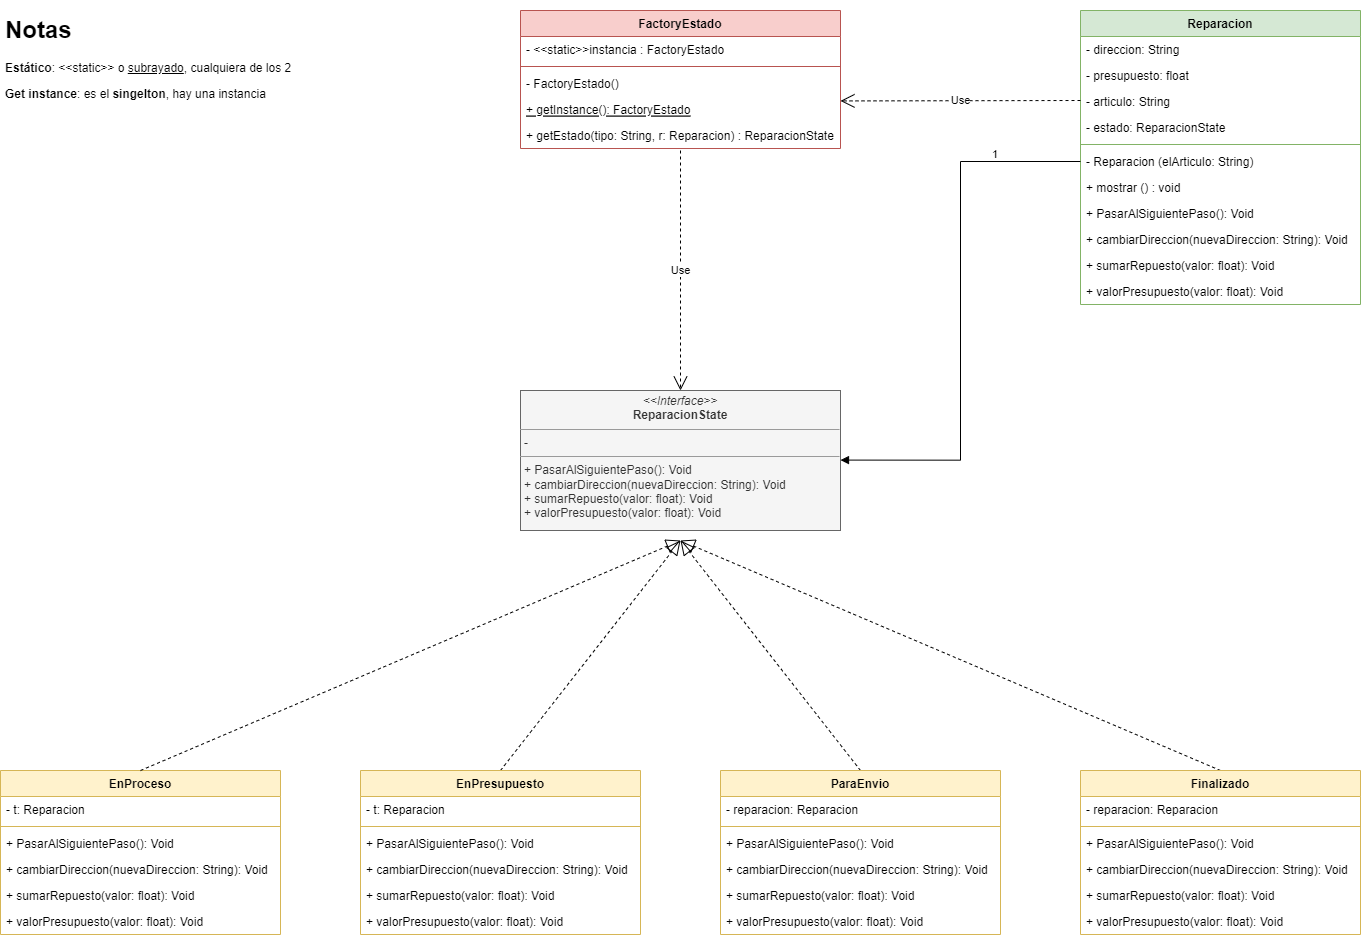

The diagram above was exported from draw.io. Its source (the exported page's mxGraphModel, read from the mxfile embedded in the PNG):
<mxGraphModel dx="1750" dy="902" grid="1" gridSize="10" guides="1" tooltips="1" connect="1" arrows="1" fold="1" page="1" pageScale="1" pageWidth="1654" pageHeight="1169" math="0" shadow="0">
  <root>
    <mxCell id="0" />
    <mxCell id="1" parent="0" />
    <mxCell id="auk1qFoSHiYn08OZFbBj-2" value="&lt;p style=&quot;margin:0px;margin-top:4px;text-align:center;&quot;&gt;&lt;i&gt;&amp;lt;&amp;lt;Interface&amp;gt;&amp;gt;&lt;/i&gt;&lt;br&gt;&lt;b&gt;ReparacionState&lt;/b&gt;&lt;br&gt;&lt;/p&gt;&lt;hr size=&quot;1&quot;&gt;&lt;p style=&quot;margin:0px;margin-left:4px;&quot;&gt;-&amp;nbsp;&lt;/p&gt;&lt;hr size=&quot;1&quot;&gt;&lt;p style=&quot;margin:0px;margin-left:4px;&quot;&gt;+ PasarAlSiguientePaso(): Void&lt;br&gt;+ cambiarDireccion(nuevaDireccion: String): Void&lt;/p&gt;&lt;p style=&quot;margin:0px;margin-left:4px;&quot;&gt;+ sumarRepuesto(valor: float): Void&lt;br&gt;&lt;/p&gt;&lt;p style=&quot;margin:0px;margin-left:4px;&quot;&gt;+ valorPresupuesto(valor: float): Void&lt;br&gt;&lt;/p&gt;" style="verticalAlign=top;align=left;overflow=fill;fontSize=12;fontFamily=Helvetica;html=1;fillColor=#f5f5f5;fontColor=#333333;strokeColor=#666666;" parent="1" vertex="1">
      <mxGeometry x="660" y="500" width="320" height="140" as="geometry" />
    </mxCell>
    <mxCell id="auk1qFoSHiYn08OZFbBj-5" value="EnProceso" style="swimlane;fontStyle=1;align=center;verticalAlign=top;childLayout=stackLayout;horizontal=1;startSize=26;horizontalStack=0;resizeParent=1;resizeParentMax=0;resizeLast=0;collapsible=1;marginBottom=0;fillColor=#fff2cc;strokeColor=#d6b656;" parent="1" vertex="1">
      <mxGeometry x="140" y="880" width="280" height="164" as="geometry" />
    </mxCell>
    <mxCell id="auk1qFoSHiYn08OZFbBj-6" value="- t: Reparacion" style="text;strokeColor=none;fillColor=none;align=left;verticalAlign=top;spacingLeft=4;spacingRight=4;overflow=hidden;rotatable=0;points=[[0,0.5],[1,0.5]];portConstraint=eastwest;" parent="auk1qFoSHiYn08OZFbBj-5" vertex="1">
      <mxGeometry y="26" width="280" height="26" as="geometry" />
    </mxCell>
    <mxCell id="auk1qFoSHiYn08OZFbBj-7" value="" style="line;strokeWidth=1;fillColor=none;align=left;verticalAlign=middle;spacingTop=-1;spacingLeft=3;spacingRight=3;rotatable=0;labelPosition=right;points=[];portConstraint=eastwest;strokeColor=inherit;" parent="auk1qFoSHiYn08OZFbBj-5" vertex="1">
      <mxGeometry y="52" width="280" height="8" as="geometry" />
    </mxCell>
    <mxCell id="auk1qFoSHiYn08OZFbBj-8" value="+ PasarAlSiguientePaso(): Void" style="text;strokeColor=none;fillColor=none;align=left;verticalAlign=top;spacingLeft=4;spacingRight=4;overflow=hidden;rotatable=0;points=[[0,0.5],[1,0.5]];portConstraint=eastwest;" parent="auk1qFoSHiYn08OZFbBj-5" vertex="1">
      <mxGeometry y="60" width="280" height="26" as="geometry" />
    </mxCell>
    <mxCell id="auk1qFoSHiYn08OZFbBj-9" value="+ cambiarDireccion(nuevaDireccion: String): Void&#10;" style="text;strokeColor=none;fillColor=none;align=left;verticalAlign=top;spacingLeft=4;spacingRight=4;overflow=hidden;rotatable=0;points=[[0,0.5],[1,0.5]];portConstraint=eastwest;" parent="auk1qFoSHiYn08OZFbBj-5" vertex="1">
      <mxGeometry y="86" width="280" height="26" as="geometry" />
    </mxCell>
    <mxCell id="auk1qFoSHiYn08OZFbBj-10" value="+ sumarRepuesto(valor: float): Void&#10;&#10;&#10;" style="text;strokeColor=none;fillColor=none;align=left;verticalAlign=top;spacingLeft=4;spacingRight=4;overflow=hidden;rotatable=0;points=[[0,0.5],[1,0.5]];portConstraint=eastwest;" parent="auk1qFoSHiYn08OZFbBj-5" vertex="1">
      <mxGeometry y="112" width="280" height="26" as="geometry" />
    </mxCell>
    <mxCell id="pPth8rO5tpToZ92LieAG-6" value="+ valorPresupuesto(valor: float): Void" style="text;strokeColor=none;fillColor=none;align=left;verticalAlign=top;spacingLeft=4;spacingRight=4;overflow=hidden;rotatable=0;points=[[0,0.5],[1,0.5]];portConstraint=eastwest;" parent="auk1qFoSHiYn08OZFbBj-5" vertex="1">
      <mxGeometry y="138" width="280" height="26" as="geometry" />
    </mxCell>
    <mxCell id="auk1qFoSHiYn08OZFbBj-34" value="FactoryEstado" style="swimlane;fontStyle=1;align=center;verticalAlign=top;childLayout=stackLayout;horizontal=1;startSize=26;horizontalStack=0;resizeParent=1;resizeParentMax=0;resizeLast=0;collapsible=1;marginBottom=0;fillColor=#f8cecc;strokeColor=#b85450;" parent="1" vertex="1">
      <mxGeometry x="660" y="120" width="320" height="138" as="geometry" />
    </mxCell>
    <mxCell id="auk1qFoSHiYn08OZFbBj-35" value="- &lt;&lt;static&gt;&gt;instancia : FactoryEstado" style="text;strokeColor=none;fillColor=none;align=left;verticalAlign=top;spacingLeft=4;spacingRight=4;overflow=hidden;rotatable=0;points=[[0,0.5],[1,0.5]];portConstraint=eastwest;" parent="auk1qFoSHiYn08OZFbBj-34" vertex="1">
      <mxGeometry y="26" width="320" height="26" as="geometry" />
    </mxCell>
    <mxCell id="auk1qFoSHiYn08OZFbBj-36" value="" style="line;strokeWidth=1;fillColor=none;align=left;verticalAlign=middle;spacingTop=-1;spacingLeft=3;spacingRight=3;rotatable=0;labelPosition=right;points=[];portConstraint=eastwest;strokeColor=inherit;" parent="auk1qFoSHiYn08OZFbBj-34" vertex="1">
      <mxGeometry y="52" width="320" height="8" as="geometry" />
    </mxCell>
    <mxCell id="auk1qFoSHiYn08OZFbBj-37" value="- FactoryEstado()" style="text;strokeColor=none;fillColor=none;align=left;verticalAlign=top;spacingLeft=4;spacingRight=4;overflow=hidden;rotatable=0;points=[[0,0.5],[1,0.5]];portConstraint=eastwest;" parent="auk1qFoSHiYn08OZFbBj-34" vertex="1">
      <mxGeometry y="60" width="320" height="26" as="geometry" />
    </mxCell>
    <mxCell id="auk1qFoSHiYn08OZFbBj-38" value="+ getInstance(): FactoryEstado&#10;" style="text;strokeColor=none;fillColor=none;align=left;verticalAlign=top;spacingLeft=4;spacingRight=4;overflow=hidden;rotatable=0;points=[[0,0.5],[1,0.5]];portConstraint=eastwest;fontStyle=4" parent="auk1qFoSHiYn08OZFbBj-34" vertex="1">
      <mxGeometry y="86" width="320" height="26" as="geometry" />
    </mxCell>
    <mxCell id="auk1qFoSHiYn08OZFbBj-39" value="+ getEstado(tipo: String, r: Reparacion) : ReparacionState&#10;&#10;" style="text;strokeColor=none;fillColor=none;align=left;verticalAlign=top;spacingLeft=4;spacingRight=4;overflow=hidden;rotatable=0;points=[[0,0.5],[1,0.5]];portConstraint=eastwest;" parent="auk1qFoSHiYn08OZFbBj-34" vertex="1">
      <mxGeometry y="112" width="320" height="26" as="geometry" />
    </mxCell>
    <mxCell id="pPth8rO5tpToZ92LieAG-34" value="Reparacion" style="swimlane;fontStyle=1;align=center;verticalAlign=top;childLayout=stackLayout;horizontal=1;startSize=26;horizontalStack=0;resizeParent=1;resizeParentMax=0;resizeLast=0;collapsible=1;marginBottom=0;fillColor=#d5e8d4;strokeColor=#82b366;" parent="1" vertex="1">
      <mxGeometry x="1220" y="120" width="280" height="294" as="geometry" />
    </mxCell>
    <mxCell id="pPth8rO5tpToZ92LieAG-35" value="- direccion: String" style="text;strokeColor=none;fillColor=none;align=left;verticalAlign=top;spacingLeft=4;spacingRight=4;overflow=hidden;rotatable=0;points=[[0,0.5],[1,0.5]];portConstraint=eastwest;" parent="pPth8rO5tpToZ92LieAG-34" vertex="1">
      <mxGeometry y="26" width="280" height="26" as="geometry" />
    </mxCell>
    <mxCell id="pPth8rO5tpToZ92LieAG-36" value="- presupuesto: float" style="text;strokeColor=none;fillColor=none;align=left;verticalAlign=top;spacingLeft=4;spacingRight=4;overflow=hidden;rotatable=0;points=[[0,0.5],[1,0.5]];portConstraint=eastwest;" parent="pPth8rO5tpToZ92LieAG-34" vertex="1">
      <mxGeometry y="52" width="280" height="26" as="geometry" />
    </mxCell>
    <mxCell id="LaqbAmmD-TVYBnMAgL8Q-36" value="- articulo: String" style="text;strokeColor=none;fillColor=none;align=left;verticalAlign=top;spacingLeft=4;spacingRight=4;overflow=hidden;rotatable=0;points=[[0,0.5],[1,0.5]];portConstraint=eastwest;" parent="pPth8rO5tpToZ92LieAG-34" vertex="1">
      <mxGeometry y="78" width="280" height="26" as="geometry" />
    </mxCell>
    <mxCell id="LaqbAmmD-TVYBnMAgL8Q-37" value="- estado: ReparacionState" style="text;strokeColor=none;fillColor=none;align=left;verticalAlign=top;spacingLeft=4;spacingRight=4;overflow=hidden;rotatable=0;points=[[0,0.5],[1,0.5]];portConstraint=eastwest;" parent="pPth8rO5tpToZ92LieAG-34" vertex="1">
      <mxGeometry y="104" width="280" height="26" as="geometry" />
    </mxCell>
    <mxCell id="pPth8rO5tpToZ92LieAG-37" value="" style="line;strokeWidth=1;fillColor=none;align=left;verticalAlign=middle;spacingTop=-1;spacingLeft=3;spacingRight=3;rotatable=0;labelPosition=right;points=[];portConstraint=eastwest;strokeColor=inherit;" parent="pPth8rO5tpToZ92LieAG-34" vertex="1">
      <mxGeometry y="130" width="280" height="8" as="geometry" />
    </mxCell>
    <mxCell id="pPth8rO5tpToZ92LieAG-38" value="- Reparacion (elArticulo: String)" style="text;strokeColor=none;fillColor=none;align=left;verticalAlign=top;spacingLeft=4;spacingRight=4;overflow=hidden;rotatable=0;points=[[0,0.5],[1,0.5]];portConstraint=eastwest;" parent="pPth8rO5tpToZ92LieAG-34" vertex="1">
      <mxGeometry y="138" width="280" height="26" as="geometry" />
    </mxCell>
    <mxCell id="LaqbAmmD-TVYBnMAgL8Q-38" value="+ mostrar () : void" style="text;strokeColor=none;fillColor=none;align=left;verticalAlign=top;spacingLeft=4;spacingRight=4;overflow=hidden;rotatable=0;points=[[0,0.5],[1,0.5]];portConstraint=eastwest;" parent="pPth8rO5tpToZ92LieAG-34" vertex="1">
      <mxGeometry y="164" width="280" height="26" as="geometry" />
    </mxCell>
    <mxCell id="LaqbAmmD-TVYBnMAgL8Q-39" value="+ PasarAlSiguientePaso(): Void" style="text;strokeColor=none;fillColor=none;align=left;verticalAlign=top;spacingLeft=4;spacingRight=4;overflow=hidden;rotatable=0;points=[[0,0.5],[1,0.5]];portConstraint=eastwest;" parent="pPth8rO5tpToZ92LieAG-34" vertex="1">
      <mxGeometry y="190" width="280" height="26" as="geometry" />
    </mxCell>
    <mxCell id="LaqbAmmD-TVYBnMAgL8Q-40" value="+ cambiarDireccion(nuevaDireccion: String): Void&#10;" style="text;strokeColor=none;fillColor=none;align=left;verticalAlign=top;spacingLeft=4;spacingRight=4;overflow=hidden;rotatable=0;points=[[0,0.5],[1,0.5]];portConstraint=eastwest;" parent="pPth8rO5tpToZ92LieAG-34" vertex="1">
      <mxGeometry y="216" width="280" height="26" as="geometry" />
    </mxCell>
    <mxCell id="LaqbAmmD-TVYBnMAgL8Q-41" value="+ sumarRepuesto(valor: float): Void&#10;" style="text;strokeColor=none;fillColor=none;align=left;verticalAlign=top;spacingLeft=4;spacingRight=4;overflow=hidden;rotatable=0;points=[[0,0.5],[1,0.5]];portConstraint=eastwest;" parent="pPth8rO5tpToZ92LieAG-34" vertex="1">
      <mxGeometry y="242" width="280" height="26" as="geometry" />
    </mxCell>
    <mxCell id="LaqbAmmD-TVYBnMAgL8Q-42" value="+ valorPresupuesto(valor: float): Void" style="text;strokeColor=none;fillColor=none;align=left;verticalAlign=top;spacingLeft=4;spacingRight=4;overflow=hidden;rotatable=0;points=[[0,0.5],[1,0.5]];portConstraint=eastwest;" parent="pPth8rO5tpToZ92LieAG-34" vertex="1">
      <mxGeometry y="268" width="280" height="26" as="geometry" />
    </mxCell>
    <mxCell id="LaqbAmmD-TVYBnMAgL8Q-5" value="" style="endArrow=block;dashed=1;endFill=0;endSize=12;html=1;rounded=0;exitX=0.5;exitY=0;exitDx=0;exitDy=0;" parent="1" source="auk1qFoSHiYn08OZFbBj-5" edge="1">
      <mxGeometry width="160" relative="1" as="geometry">
        <mxPoint x="290" y="780" as="sourcePoint" />
        <mxPoint x="820" y="650" as="targetPoint" />
      </mxGeometry>
    </mxCell>
    <mxCell id="LaqbAmmD-TVYBnMAgL8Q-6" value="" style="endArrow=block;dashed=1;endFill=0;endSize=12;html=1;rounded=0;exitX=0.5;exitY=0;exitDx=0;exitDy=0;entryX=0.5;entryY=1;entryDx=0;entryDy=0;" parent="1" edge="1">
      <mxGeometry width="160" relative="1" as="geometry">
        <mxPoint x="640" y="880" as="sourcePoint" />
        <mxPoint x="820" y="650" as="targetPoint" />
      </mxGeometry>
    </mxCell>
    <mxCell id="LaqbAmmD-TVYBnMAgL8Q-7" value="" style="endArrow=block;dashed=1;endFill=0;endSize=12;html=1;rounded=0;exitX=0.5;exitY=0;exitDx=0;exitDy=0;" parent="1" edge="1">
      <mxGeometry width="160" relative="1" as="geometry">
        <mxPoint x="1360" y="880" as="sourcePoint" />
        <mxPoint x="820" y="650" as="targetPoint" />
      </mxGeometry>
    </mxCell>
    <mxCell id="LaqbAmmD-TVYBnMAgL8Q-8" value="" style="endArrow=block;dashed=1;endFill=0;endSize=12;html=1;rounded=0;exitX=0.5;exitY=0;exitDx=0;exitDy=0;entryX=0.5;entryY=1;entryDx=0;entryDy=0;" parent="1" edge="1">
      <mxGeometry width="160" relative="1" as="geometry">
        <mxPoint x="1000" y="880" as="sourcePoint" />
        <mxPoint x="820" y="650" as="targetPoint" />
      </mxGeometry>
    </mxCell>
    <mxCell id="LaqbAmmD-TVYBnMAgL8Q-12" value="Use" style="endArrow=open;endSize=12;dashed=1;html=1;rounded=0;exitX=0;exitY=0.676;exitDx=0;exitDy=0;exitPerimeter=0;" parent="1" edge="1">
      <mxGeometry width="160" relative="1" as="geometry">
        <mxPoint x="1220" y="209.99600000000004" as="sourcePoint" />
        <mxPoint x="980" y="210.42000000000002" as="targetPoint" />
      </mxGeometry>
    </mxCell>
    <mxCell id="LaqbAmmD-TVYBnMAgL8Q-13" value="Use" style="endArrow=open;endSize=12;dashed=1;html=1;rounded=0;entryX=0.5;entryY=0;entryDx=0;entryDy=0;" parent="1" target="auk1qFoSHiYn08OZFbBj-2" edge="1">
      <mxGeometry width="160" relative="1" as="geometry">
        <mxPoint x="820" y="260" as="sourcePoint" />
        <mxPoint x="820" y="389.99999999999994" as="targetPoint" />
      </mxGeometry>
    </mxCell>
    <mxCell id="LaqbAmmD-TVYBnMAgL8Q-14" value="Finalizado" style="swimlane;fontStyle=1;align=center;verticalAlign=top;childLayout=stackLayout;horizontal=1;startSize=26;horizontalStack=0;resizeParent=1;resizeParentMax=0;resizeLast=0;collapsible=1;marginBottom=0;fillColor=#fff2cc;strokeColor=#d6b656;" parent="1" vertex="1">
      <mxGeometry x="1220" y="880" width="280" height="164" as="geometry" />
    </mxCell>
    <mxCell id="LaqbAmmD-TVYBnMAgL8Q-15" value="- reparacion: Reparacion" style="text;strokeColor=none;fillColor=none;align=left;verticalAlign=top;spacingLeft=4;spacingRight=4;overflow=hidden;rotatable=0;points=[[0,0.5],[1,0.5]];portConstraint=eastwest;" parent="LaqbAmmD-TVYBnMAgL8Q-14" vertex="1">
      <mxGeometry y="26" width="280" height="26" as="geometry" />
    </mxCell>
    <mxCell id="LaqbAmmD-TVYBnMAgL8Q-16" value="" style="line;strokeWidth=1;fillColor=none;align=left;verticalAlign=middle;spacingTop=-1;spacingLeft=3;spacingRight=3;rotatable=0;labelPosition=right;points=[];portConstraint=eastwest;strokeColor=inherit;" parent="LaqbAmmD-TVYBnMAgL8Q-14" vertex="1">
      <mxGeometry y="52" width="280" height="8" as="geometry" />
    </mxCell>
    <mxCell id="LaqbAmmD-TVYBnMAgL8Q-17" value="+ PasarAlSiguientePaso(): Void" style="text;strokeColor=none;fillColor=none;align=left;verticalAlign=top;spacingLeft=4;spacingRight=4;overflow=hidden;rotatable=0;points=[[0,0.5],[1,0.5]];portConstraint=eastwest;" parent="LaqbAmmD-TVYBnMAgL8Q-14" vertex="1">
      <mxGeometry y="60" width="280" height="26" as="geometry" />
    </mxCell>
    <mxCell id="LaqbAmmD-TVYBnMAgL8Q-18" value="+ cambiarDireccion(nuevaDireccion: String): Void&#10;" style="text;strokeColor=none;fillColor=none;align=left;verticalAlign=top;spacingLeft=4;spacingRight=4;overflow=hidden;rotatable=0;points=[[0,0.5],[1,0.5]];portConstraint=eastwest;" parent="LaqbAmmD-TVYBnMAgL8Q-14" vertex="1">
      <mxGeometry y="86" width="280" height="26" as="geometry" />
    </mxCell>
    <mxCell id="LaqbAmmD-TVYBnMAgL8Q-19" value="+ sumarRepuesto(valor: float): Void&#10;&#10;&#10;" style="text;strokeColor=none;fillColor=none;align=left;verticalAlign=top;spacingLeft=4;spacingRight=4;overflow=hidden;rotatable=0;points=[[0,0.5],[1,0.5]];portConstraint=eastwest;" parent="LaqbAmmD-TVYBnMAgL8Q-14" vertex="1">
      <mxGeometry y="112" width="280" height="26" as="geometry" />
    </mxCell>
    <mxCell id="LaqbAmmD-TVYBnMAgL8Q-20" value="+ valorPresupuesto(valor: float): Void" style="text;strokeColor=none;fillColor=none;align=left;verticalAlign=top;spacingLeft=4;spacingRight=4;overflow=hidden;rotatable=0;points=[[0,0.5],[1,0.5]];portConstraint=eastwest;" parent="LaqbAmmD-TVYBnMAgL8Q-14" vertex="1">
      <mxGeometry y="138" width="280" height="26" as="geometry" />
    </mxCell>
    <mxCell id="LaqbAmmD-TVYBnMAgL8Q-22" value="ParaEnvio" style="swimlane;fontStyle=1;align=center;verticalAlign=top;childLayout=stackLayout;horizontal=1;startSize=26;horizontalStack=0;resizeParent=1;resizeParentMax=0;resizeLast=0;collapsible=1;marginBottom=0;fillColor=#fff2cc;strokeColor=#d6b656;" parent="1" vertex="1">
      <mxGeometry x="860" y="880" width="280" height="164" as="geometry" />
    </mxCell>
    <mxCell id="LaqbAmmD-TVYBnMAgL8Q-23" value="- reparacion: Reparacion" style="text;strokeColor=none;fillColor=none;align=left;verticalAlign=top;spacingLeft=4;spacingRight=4;overflow=hidden;rotatable=0;points=[[0,0.5],[1,0.5]];portConstraint=eastwest;" parent="LaqbAmmD-TVYBnMAgL8Q-22" vertex="1">
      <mxGeometry y="26" width="280" height="26" as="geometry" />
    </mxCell>
    <mxCell id="LaqbAmmD-TVYBnMAgL8Q-24" value="" style="line;strokeWidth=1;fillColor=none;align=left;verticalAlign=middle;spacingTop=-1;spacingLeft=3;spacingRight=3;rotatable=0;labelPosition=right;points=[];portConstraint=eastwest;strokeColor=inherit;" parent="LaqbAmmD-TVYBnMAgL8Q-22" vertex="1">
      <mxGeometry y="52" width="280" height="8" as="geometry" />
    </mxCell>
    <mxCell id="LaqbAmmD-TVYBnMAgL8Q-25" value="+ PasarAlSiguientePaso(): Void" style="text;strokeColor=none;fillColor=none;align=left;verticalAlign=top;spacingLeft=4;spacingRight=4;overflow=hidden;rotatable=0;points=[[0,0.5],[1,0.5]];portConstraint=eastwest;" parent="LaqbAmmD-TVYBnMAgL8Q-22" vertex="1">
      <mxGeometry y="60" width="280" height="26" as="geometry" />
    </mxCell>
    <mxCell id="LaqbAmmD-TVYBnMAgL8Q-26" value="+ cambiarDireccion(nuevaDireccion: String): Void&#10;" style="text;strokeColor=none;fillColor=none;align=left;verticalAlign=top;spacingLeft=4;spacingRight=4;overflow=hidden;rotatable=0;points=[[0,0.5],[1,0.5]];portConstraint=eastwest;" parent="LaqbAmmD-TVYBnMAgL8Q-22" vertex="1">
      <mxGeometry y="86" width="280" height="26" as="geometry" />
    </mxCell>
    <mxCell id="LaqbAmmD-TVYBnMAgL8Q-27" value="+ sumarRepuesto(valor: float): Void&#10;&#10;&#10;" style="text;strokeColor=none;fillColor=none;align=left;verticalAlign=top;spacingLeft=4;spacingRight=4;overflow=hidden;rotatable=0;points=[[0,0.5],[1,0.5]];portConstraint=eastwest;" parent="LaqbAmmD-TVYBnMAgL8Q-22" vertex="1">
      <mxGeometry y="112" width="280" height="26" as="geometry" />
    </mxCell>
    <mxCell id="LaqbAmmD-TVYBnMAgL8Q-28" value="+ valorPresupuesto(valor: float): Void" style="text;strokeColor=none;fillColor=none;align=left;verticalAlign=top;spacingLeft=4;spacingRight=4;overflow=hidden;rotatable=0;points=[[0,0.5],[1,0.5]];portConstraint=eastwest;" parent="LaqbAmmD-TVYBnMAgL8Q-22" vertex="1">
      <mxGeometry y="138" width="280" height="26" as="geometry" />
    </mxCell>
    <mxCell id="LaqbAmmD-TVYBnMAgL8Q-29" value="EnPresupuesto" style="swimlane;fontStyle=1;align=center;verticalAlign=top;childLayout=stackLayout;horizontal=1;startSize=26;horizontalStack=0;resizeParent=1;resizeParentMax=0;resizeLast=0;collapsible=1;marginBottom=0;fillColor=#fff2cc;strokeColor=#d6b656;" parent="1" vertex="1">
      <mxGeometry x="500" y="880" width="280" height="164" as="geometry" />
    </mxCell>
    <mxCell id="LaqbAmmD-TVYBnMAgL8Q-30" value="- t: Reparacion" style="text;strokeColor=none;fillColor=none;align=left;verticalAlign=top;spacingLeft=4;spacingRight=4;overflow=hidden;rotatable=0;points=[[0,0.5],[1,0.5]];portConstraint=eastwest;" parent="LaqbAmmD-TVYBnMAgL8Q-29" vertex="1">
      <mxGeometry y="26" width="280" height="26" as="geometry" />
    </mxCell>
    <mxCell id="LaqbAmmD-TVYBnMAgL8Q-31" value="" style="line;strokeWidth=1;fillColor=none;align=left;verticalAlign=middle;spacingTop=-1;spacingLeft=3;spacingRight=3;rotatable=0;labelPosition=right;points=[];portConstraint=eastwest;strokeColor=inherit;" parent="LaqbAmmD-TVYBnMAgL8Q-29" vertex="1">
      <mxGeometry y="52" width="280" height="8" as="geometry" />
    </mxCell>
    <mxCell id="LaqbAmmD-TVYBnMAgL8Q-32" value="+ PasarAlSiguientePaso(): Void" style="text;strokeColor=none;fillColor=none;align=left;verticalAlign=top;spacingLeft=4;spacingRight=4;overflow=hidden;rotatable=0;points=[[0,0.5],[1,0.5]];portConstraint=eastwest;" parent="LaqbAmmD-TVYBnMAgL8Q-29" vertex="1">
      <mxGeometry y="60" width="280" height="26" as="geometry" />
    </mxCell>
    <mxCell id="LaqbAmmD-TVYBnMAgL8Q-33" value="+ cambiarDireccion(nuevaDireccion: String): Void&#10;" style="text;strokeColor=none;fillColor=none;align=left;verticalAlign=top;spacingLeft=4;spacingRight=4;overflow=hidden;rotatable=0;points=[[0,0.5],[1,0.5]];portConstraint=eastwest;" parent="LaqbAmmD-TVYBnMAgL8Q-29" vertex="1">
      <mxGeometry y="86" width="280" height="26" as="geometry" />
    </mxCell>
    <mxCell id="LaqbAmmD-TVYBnMAgL8Q-34" value="+ sumarRepuesto(valor: float): Void&#10;&#10;&#10;" style="text;strokeColor=none;fillColor=none;align=left;verticalAlign=top;spacingLeft=4;spacingRight=4;overflow=hidden;rotatable=0;points=[[0,0.5],[1,0.5]];portConstraint=eastwest;" parent="LaqbAmmD-TVYBnMAgL8Q-29" vertex="1">
      <mxGeometry y="112" width="280" height="26" as="geometry" />
    </mxCell>
    <mxCell id="LaqbAmmD-TVYBnMAgL8Q-35" value="+ valorPresupuesto(valor: float): Void" style="text;strokeColor=none;fillColor=none;align=left;verticalAlign=top;spacingLeft=4;spacingRight=4;overflow=hidden;rotatable=0;points=[[0,0.5],[1,0.5]];portConstraint=eastwest;" parent="LaqbAmmD-TVYBnMAgL8Q-29" vertex="1">
      <mxGeometry y="138" width="280" height="26" as="geometry" />
    </mxCell>
    <mxCell id="LaqbAmmD-TVYBnMAgL8Q-46" value="" style="endArrow=block;endFill=1;html=1;edgeStyle=orthogonalEdgeStyle;align=left;verticalAlign=top;rounded=0;exitX=0;exitY=0.5;exitDx=0;exitDy=0;" parent="1" source="pPth8rO5tpToZ92LieAG-38" edge="1">
      <mxGeometry x="-1" relative="1" as="geometry">
        <mxPoint x="1140" y="569.58" as="sourcePoint" />
        <mxPoint x="980" y="569.58" as="targetPoint" />
        <Array as="points">
          <mxPoint x="1100" y="271" />
          <mxPoint x="1100" y="570" />
        </Array>
      </mxGeometry>
    </mxCell>
    <mxCell id="LaqbAmmD-TVYBnMAgL8Q-47" value="1" style="edgeLabel;resizable=0;html=1;align=left;verticalAlign=bottom;" parent="LaqbAmmD-TVYBnMAgL8Q-46" connectable="0" vertex="1">
      <mxGeometry x="-1" relative="1" as="geometry">
        <mxPoint x="-90" as="offset" />
      </mxGeometry>
    </mxCell>
    <mxCell id="JO1bQhvLdHEBEJM6TC_F-1" value="&lt;h1&gt;Notas&lt;/h1&gt;&lt;p class=&quot;MsoNormal&quot;&gt;&lt;b&gt;Estático&lt;/b&gt;:&amp;nbsp;&lt;span style=&quot;background-color: initial;&quot;&gt;&amp;lt;&amp;lt;static&amp;gt;&amp;gt; o &lt;/span&gt;&lt;u style=&quot;background-color: initial;&quot;&gt;subrayado&lt;/u&gt;&lt;span style=&quot;background-color: initial;&quot;&gt;, &lt;/span&gt;&lt;span style=&quot;background-color: initial;&quot;&gt;cualquiera de los 2&lt;/span&gt;&lt;/p&gt;&lt;p class=&quot;MsoNormal&quot;&gt;&lt;b style=&quot;background-color: initial;&quot;&gt;Get instance&lt;/b&gt;&lt;span style=&quot;background-color: initial;&quot;&gt;: es el &lt;b&gt;singelton&lt;/b&gt;, hay una instancia&lt;/span&gt;&lt;/p&gt;" style="text;html=1;strokeColor=none;fillColor=none;spacing=5;spacingTop=-20;whiteSpace=wrap;overflow=hidden;rounded=0;" vertex="1" parent="1">
      <mxGeometry x="140" y="120" width="300" height="140" as="geometry" />
    </mxCell>
  </root>
</mxGraphModel>